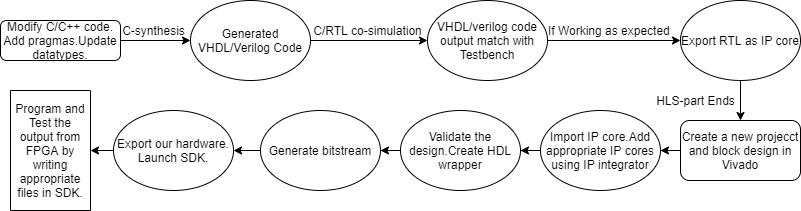

The diagram above was exported from draw.io. Its source (the exported page's mxGraphModel, read from the mxfile embedded in the PNG):
<mxGraphModel dx="1038" dy="548" grid="1" gridSize="10" guides="1" tooltips="1" connect="1" arrows="1" fold="1" page="1" pageScale="1" pageWidth="827" pageHeight="1169" math="0" shadow="0">
  <root>
    <mxCell id="WIyWlLk6GJQsqaUBKTNV-0" />
    <mxCell id="WIyWlLk6GJQsqaUBKTNV-1" parent="WIyWlLk6GJQsqaUBKTNV-0" />
    <mxCell id="iZev1V9d_4nb9xj_9Cku-2" value="" style="edgeStyle=orthogonalEdgeStyle;rounded=0;orthogonalLoop=1;jettySize=auto;html=1;" parent="WIyWlLk6GJQsqaUBKTNV-1" source="WIyWlLk6GJQsqaUBKTNV-3" target="iZev1V9d_4nb9xj_9Cku-0" edge="1">
      <mxGeometry relative="1" as="geometry" />
    </mxCell>
    <mxCell id="WIyWlLk6GJQsqaUBKTNV-3" value="Modify C/C++ code. Add pragmas.Update datatypes." style="rounded=1;whiteSpace=wrap;html=1;fontSize=12;glass=0;strokeWidth=1;shadow=0;" parent="WIyWlLk6GJQsqaUBKTNV-1" vertex="1">
      <mxGeometry x="20" y="110" width="120" height="40" as="geometry" />
    </mxCell>
    <mxCell id="iZev1V9d_4nb9xj_9Cku-4" value="" style="edgeStyle=orthogonalEdgeStyle;rounded=0;orthogonalLoop=1;jettySize=auto;html=1;" parent="WIyWlLk6GJQsqaUBKTNV-1" source="iZev1V9d_4nb9xj_9Cku-0" target="iZev1V9d_4nb9xj_9Cku-3" edge="1">
      <mxGeometry relative="1" as="geometry" />
    </mxCell>
    <mxCell id="iZev1V9d_4nb9xj_9Cku-0" value="Generated VHDL/Verilog Code" style="ellipse;whiteSpace=wrap;html=1;" parent="WIyWlLk6GJQsqaUBKTNV-1" vertex="1">
      <mxGeometry x="210" y="90" width="120" height="80" as="geometry" />
    </mxCell>
    <mxCell id="iZev1V9d_4nb9xj_9Cku-8" value="" style="edgeStyle=orthogonalEdgeStyle;rounded=0;orthogonalLoop=1;jettySize=auto;html=1;" parent="WIyWlLk6GJQsqaUBKTNV-1" source="iZev1V9d_4nb9xj_9Cku-3" target="iZev1V9d_4nb9xj_9Cku-7" edge="1">
      <mxGeometry relative="1" as="geometry" />
    </mxCell>
    <mxCell id="iZev1V9d_4nb9xj_9Cku-3" value="VHDL/verilog code output match with Testbench" style="ellipse;whiteSpace=wrap;html=1;" parent="WIyWlLk6GJQsqaUBKTNV-1" vertex="1">
      <mxGeometry x="447" y="90" width="120" height="80" as="geometry" />
    </mxCell>
    <mxCell id="CV0LWbTFP5MNVw95mZUX-9" value="" style="edgeStyle=orthogonalEdgeStyle;rounded=0;orthogonalLoop=1;jettySize=auto;html=1;" edge="1" parent="WIyWlLk6GJQsqaUBKTNV-1" source="iZev1V9d_4nb9xj_9Cku-7" target="CV0LWbTFP5MNVw95mZUX-2">
      <mxGeometry relative="1" as="geometry" />
    </mxCell>
    <mxCell id="iZev1V9d_4nb9xj_9Cku-7" value="Export RTL as IP core" style="ellipse;whiteSpace=wrap;html=1;" parent="WIyWlLk6GJQsqaUBKTNV-1" vertex="1">
      <mxGeometry x="700" y="90" width="120" height="80" as="geometry" />
    </mxCell>
    <mxCell id="2" value="C-synthesis" style="text;html=1;align=center;verticalAlign=middle;resizable=0;points=[];autosize=1;" parent="WIyWlLk6GJQsqaUBKTNV-1" vertex="1">
      <mxGeometry x="133" y="110" width="80" height="20" as="geometry" />
    </mxCell>
    <mxCell id="iZev1V9d_4nb9xj_9Cku-5" value="C/RTL co-simulation" style="text;html=1;align=center;verticalAlign=middle;resizable=0;points=[];autosize=1;" parent="WIyWlLk6GJQsqaUBKTNV-1" vertex="1">
      <mxGeometry x="327" y="110" width="120" height="20" as="geometry" />
    </mxCell>
    <mxCell id="iZev1V9d_4nb9xj_9Cku-9" value="If Working as expected&amp;nbsp;" style="text;html=1;align=center;verticalAlign=middle;resizable=0;points=[];autosize=1;" parent="WIyWlLk6GJQsqaUBKTNV-1" vertex="1">
      <mxGeometry x="560" y="110" width="140" height="20" as="geometry" />
    </mxCell>
    <mxCell id="CV0LWbTFP5MNVw95mZUX-4" value="" style="edgeStyle=orthogonalEdgeStyle;rounded=0;orthogonalLoop=1;jettySize=auto;html=1;" edge="1" parent="WIyWlLk6GJQsqaUBKTNV-1" source="CV0LWbTFP5MNVw95mZUX-2" target="CV0LWbTFP5MNVw95mZUX-3">
      <mxGeometry relative="1" as="geometry" />
    </mxCell>
    <mxCell id="CV0LWbTFP5MNVw95mZUX-2" value="Create a new projecct and block design in Vivado" style="rounded=1;whiteSpace=wrap;html=1;" vertex="1" parent="WIyWlLk6GJQsqaUBKTNV-1">
      <mxGeometry x="700" y="210" width="120" height="60" as="geometry" />
    </mxCell>
    <mxCell id="CV0LWbTFP5MNVw95mZUX-6" value="" style="edgeStyle=orthogonalEdgeStyle;rounded=0;orthogonalLoop=1;jettySize=auto;html=1;" edge="1" parent="WIyWlLk6GJQsqaUBKTNV-1" source="CV0LWbTFP5MNVw95mZUX-3" target="CV0LWbTFP5MNVw95mZUX-5">
      <mxGeometry relative="1" as="geometry" />
    </mxCell>
    <mxCell id="CV0LWbTFP5MNVw95mZUX-3" value="Import IP core.Add appropriate IP cores using IP integrator" style="ellipse;whiteSpace=wrap;html=1;" vertex="1" parent="WIyWlLk6GJQsqaUBKTNV-1">
      <mxGeometry x="560" y="200" width="120" height="80" as="geometry" />
    </mxCell>
    <mxCell id="CV0LWbTFP5MNVw95mZUX-8" value="" style="edgeStyle=orthogonalEdgeStyle;rounded=0;orthogonalLoop=1;jettySize=auto;html=1;" edge="1" parent="WIyWlLk6GJQsqaUBKTNV-1" source="CV0LWbTFP5MNVw95mZUX-5" target="CV0LWbTFP5MNVw95mZUX-7">
      <mxGeometry relative="1" as="geometry" />
    </mxCell>
    <mxCell id="CV0LWbTFP5MNVw95mZUX-5" value="Validate the design.Create HDL wrapper" style="ellipse;whiteSpace=wrap;html=1;" vertex="1" parent="WIyWlLk6GJQsqaUBKTNV-1">
      <mxGeometry x="420" y="200" width="120" height="80" as="geometry" />
    </mxCell>
    <mxCell id="CV0LWbTFP5MNVw95mZUX-14" value="" style="edgeStyle=orthogonalEdgeStyle;rounded=0;orthogonalLoop=1;jettySize=auto;html=1;" edge="1" parent="WIyWlLk6GJQsqaUBKTNV-1" source="CV0LWbTFP5MNVw95mZUX-7" target="CV0LWbTFP5MNVw95mZUX-13">
      <mxGeometry relative="1" as="geometry" />
    </mxCell>
    <mxCell id="CV0LWbTFP5MNVw95mZUX-7" value="Generate bitstream" style="ellipse;whiteSpace=wrap;html=1;" vertex="1" parent="WIyWlLk6GJQsqaUBKTNV-1">
      <mxGeometry x="280" y="200" width="120" height="80" as="geometry" />
    </mxCell>
    <mxCell id="CV0LWbTFP5MNVw95mZUX-19" value="" style="edgeStyle=orthogonalEdgeStyle;rounded=0;orthogonalLoop=1;jettySize=auto;html=1;" edge="1" parent="WIyWlLk6GJQsqaUBKTNV-1" source="CV0LWbTFP5MNVw95mZUX-13" target="CV0LWbTFP5MNVw95mZUX-16">
      <mxGeometry relative="1" as="geometry" />
    </mxCell>
    <mxCell id="CV0LWbTFP5MNVw95mZUX-13" value="Export our hardware.&lt;br&gt;Launch SDK." style="ellipse;whiteSpace=wrap;html=1;" vertex="1" parent="WIyWlLk6GJQsqaUBKTNV-1">
      <mxGeometry x="133" y="200" width="120" height="80" as="geometry" />
    </mxCell>
    <mxCell id="CV0LWbTFP5MNVw95mZUX-10" value="HLS-part Ends" style="text;html=1;align=center;verticalAlign=middle;resizable=0;points=[];autosize=1;" vertex="1" parent="WIyWlLk6GJQsqaUBKTNV-1">
      <mxGeometry x="670" y="180" width="90" height="20" as="geometry" />
    </mxCell>
    <mxCell id="CV0LWbTFP5MNVw95mZUX-16" value="Program and Test the output from FPGA by writing appropriate files in SDK." style="rounded=0;whiteSpace=wrap;html=1;direction=south;" vertex="1" parent="WIyWlLk6GJQsqaUBKTNV-1">
      <mxGeometry x="30" y="180" width="80" height="120" as="geometry" />
    </mxCell>
  </root>
</mxGraphModel>